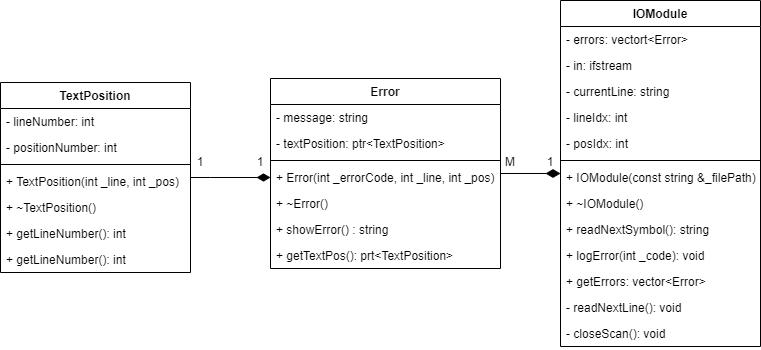

The diagram above was exported from draw.io. Its source (the exported page's mxGraphModel, read from the mxfile embedded in the PNG):
<mxGraphModel dx="1178" dy="641" grid="1" gridSize="10" guides="1" tooltips="1" connect="1" arrows="1" fold="1" page="1" pageScale="1" pageWidth="827" pageHeight="1169" math="0" shadow="0">
  <root>
    <mxCell id="0" />
    <mxCell id="1" parent="0" />
    <mxCell id="NPmqG07CGJbQ9RLEfL0P-14" style="edgeStyle=orthogonalEdgeStyle;rounded=0;orthogonalLoop=1;jettySize=auto;html=1;startArrow=diamondThin;startFill=1;endArrow=none;endFill=0;startSize=12;endSize=17;" parent="1" source="NPmqG07CGJbQ9RLEfL0P-1" target="NPmqG07CGJbQ9RLEfL0P-5" edge="1">
      <mxGeometry relative="1" as="geometry" />
    </mxCell>
    <mxCell id="NPmqG07CGJbQ9RLEfL0P-1" value="IOModule" style="swimlane;fontStyle=1;align=center;verticalAlign=top;childLayout=stackLayout;horizontal=1;startSize=26;horizontalStack=0;resizeParent=1;resizeParentMax=0;resizeLast=0;collapsible=1;marginBottom=0;" parent="1" vertex="1">
      <mxGeometry x="580" y="120" width="200" height="346" as="geometry" />
    </mxCell>
    <mxCell id="NPmqG07CGJbQ9RLEfL0P-2" value="- errors: vectort&lt;Error&gt;" style="text;strokeColor=none;fillColor=none;align=left;verticalAlign=top;spacingLeft=4;spacingRight=4;overflow=hidden;rotatable=0;points=[[0,0.5],[1,0.5]];portConstraint=eastwest;" parent="NPmqG07CGJbQ9RLEfL0P-1" vertex="1">
      <mxGeometry y="26" width="200" height="26" as="geometry" />
    </mxCell>
    <mxCell id="sB1MXXqMFFQJYAQNv83P-5" value="- in: ifstream" style="text;strokeColor=none;fillColor=none;align=left;verticalAlign=top;spacingLeft=4;spacingRight=4;overflow=hidden;rotatable=0;points=[[0,0.5],[1,0.5]];portConstraint=eastwest;" vertex="1" parent="NPmqG07CGJbQ9RLEfL0P-1">
      <mxGeometry y="52" width="200" height="26" as="geometry" />
    </mxCell>
    <mxCell id="sB1MXXqMFFQJYAQNv83P-7" value="- currentLine: string" style="text;strokeColor=none;fillColor=none;align=left;verticalAlign=top;spacingLeft=4;spacingRight=4;overflow=hidden;rotatable=0;points=[[0,0.5],[1,0.5]];portConstraint=eastwest;" vertex="1" parent="NPmqG07CGJbQ9RLEfL0P-1">
      <mxGeometry y="78" width="200" height="26" as="geometry" />
    </mxCell>
    <mxCell id="sB1MXXqMFFQJYAQNv83P-8" value="- lineIdx: int" style="text;strokeColor=none;fillColor=none;align=left;verticalAlign=top;spacingLeft=4;spacingRight=4;overflow=hidden;rotatable=0;points=[[0,0.5],[1,0.5]];portConstraint=eastwest;" vertex="1" parent="NPmqG07CGJbQ9RLEfL0P-1">
      <mxGeometry y="104" width="200" height="26" as="geometry" />
    </mxCell>
    <mxCell id="sB1MXXqMFFQJYAQNv83P-6" value="- posIdx: int" style="text;strokeColor=none;fillColor=none;align=left;verticalAlign=top;spacingLeft=4;spacingRight=4;overflow=hidden;rotatable=0;points=[[0,0.5],[1,0.5]];portConstraint=eastwest;" vertex="1" parent="NPmqG07CGJbQ9RLEfL0P-1">
      <mxGeometry y="130" width="200" height="26" as="geometry" />
    </mxCell>
    <mxCell id="NPmqG07CGJbQ9RLEfL0P-3" value="" style="line;strokeWidth=1;fillColor=none;align=left;verticalAlign=middle;spacingTop=-1;spacingLeft=3;spacingRight=3;rotatable=0;labelPosition=right;points=[];portConstraint=eastwest;" parent="NPmqG07CGJbQ9RLEfL0P-1" vertex="1">
      <mxGeometry y="156" width="200" height="8" as="geometry" />
    </mxCell>
    <mxCell id="sB1MXXqMFFQJYAQNv83P-9" value="+ IOModule(const string &amp;_filePath)" style="text;strokeColor=none;fillColor=none;align=left;verticalAlign=top;spacingLeft=4;spacingRight=4;overflow=hidden;rotatable=0;points=[[0,0.5],[1,0.5]];portConstraint=eastwest;" vertex="1" parent="NPmqG07CGJbQ9RLEfL0P-1">
      <mxGeometry y="164" width="200" height="26" as="geometry" />
    </mxCell>
    <mxCell id="sB1MXXqMFFQJYAQNv83P-10" value="+ ~IOModule()" style="text;strokeColor=none;fillColor=none;align=left;verticalAlign=top;spacingLeft=4;spacingRight=4;overflow=hidden;rotatable=0;points=[[0,0.5],[1,0.5]];portConstraint=eastwest;" vertex="1" parent="NPmqG07CGJbQ9RLEfL0P-1">
      <mxGeometry y="190" width="200" height="26" as="geometry" />
    </mxCell>
    <mxCell id="sB1MXXqMFFQJYAQNv83P-11" value="+ readNextSymbol(): string" style="text;strokeColor=none;fillColor=none;align=left;verticalAlign=top;spacingLeft=4;spacingRight=4;overflow=hidden;rotatable=0;points=[[0,0.5],[1,0.5]];portConstraint=eastwest;" vertex="1" parent="NPmqG07CGJbQ9RLEfL0P-1">
      <mxGeometry y="216" width="200" height="26" as="geometry" />
    </mxCell>
    <mxCell id="NPmqG07CGJbQ9RLEfL0P-4" value="+ logError(int _code): void" style="text;strokeColor=none;fillColor=none;align=left;verticalAlign=top;spacingLeft=4;spacingRight=4;overflow=hidden;rotatable=0;points=[[0,0.5],[1,0.5]];portConstraint=eastwest;" parent="NPmqG07CGJbQ9RLEfL0P-1" vertex="1">
      <mxGeometry y="242" width="200" height="26" as="geometry" />
    </mxCell>
    <mxCell id="sB1MXXqMFFQJYAQNv83P-13" value="+ getErrors: vector&lt;Error&gt;" style="text;strokeColor=none;fillColor=none;align=left;verticalAlign=top;spacingLeft=4;spacingRight=4;overflow=hidden;rotatable=0;points=[[0,0.5],[1,0.5]];portConstraint=eastwest;" vertex="1" parent="NPmqG07CGJbQ9RLEfL0P-1">
      <mxGeometry y="268" width="200" height="26" as="geometry" />
    </mxCell>
    <mxCell id="sB1MXXqMFFQJYAQNv83P-12" value="- readNextLine(): void" style="text;strokeColor=none;fillColor=none;align=left;verticalAlign=top;spacingLeft=4;spacingRight=4;overflow=hidden;rotatable=0;points=[[0,0.5],[1,0.5]];portConstraint=eastwest;" vertex="1" parent="NPmqG07CGJbQ9RLEfL0P-1">
      <mxGeometry y="294" width="200" height="26" as="geometry" />
    </mxCell>
    <mxCell id="sB1MXXqMFFQJYAQNv83P-14" value="- closeScan(): void" style="text;strokeColor=none;fillColor=none;align=left;verticalAlign=top;spacingLeft=4;spacingRight=4;overflow=hidden;rotatable=0;points=[[0,0.5],[1,0.5]];portConstraint=eastwest;" vertex="1" parent="NPmqG07CGJbQ9RLEfL0P-1">
      <mxGeometry y="320" width="200" height="26" as="geometry" />
    </mxCell>
    <mxCell id="NPmqG07CGJbQ9RLEfL0P-5" value="Error" style="swimlane;fontStyle=1;align=center;verticalAlign=top;childLayout=stackLayout;horizontal=1;startSize=26;horizontalStack=0;resizeParent=1;resizeParentMax=0;resizeLast=0;collapsible=1;marginBottom=0;" parent="1" vertex="1">
      <mxGeometry x="290" y="198" width="230" height="190" as="geometry" />
    </mxCell>
    <mxCell id="NPmqG07CGJbQ9RLEfL0P-6" value="- message: string" style="text;strokeColor=none;fillColor=none;align=left;verticalAlign=top;spacingLeft=4;spacingRight=4;overflow=hidden;rotatable=0;points=[[0,0.5],[1,0.5]];portConstraint=eastwest;" parent="NPmqG07CGJbQ9RLEfL0P-5" vertex="1">
      <mxGeometry y="26" width="230" height="26" as="geometry" />
    </mxCell>
    <mxCell id="sB1MXXqMFFQJYAQNv83P-3" value="- textPosition: ptr&lt;TextPosition&gt;" style="text;strokeColor=none;fillColor=none;align=left;verticalAlign=top;spacingLeft=4;spacingRight=4;overflow=hidden;rotatable=0;points=[[0,0.5],[1,0.5]];portConstraint=eastwest;" vertex="1" parent="NPmqG07CGJbQ9RLEfL0P-5">
      <mxGeometry y="52" width="230" height="26" as="geometry" />
    </mxCell>
    <mxCell id="NPmqG07CGJbQ9RLEfL0P-7" value="" style="line;strokeWidth=1;fillColor=none;align=left;verticalAlign=middle;spacingTop=-1;spacingLeft=3;spacingRight=3;rotatable=0;labelPosition=right;points=[];portConstraint=eastwest;" parent="NPmqG07CGJbQ9RLEfL0P-5" vertex="1">
      <mxGeometry y="78" width="230" height="8" as="geometry" />
    </mxCell>
    <mxCell id="sB1MXXqMFFQJYAQNv83P-15" value="+ Error(int _errorCode, int _line, int _pos)" style="text;strokeColor=none;fillColor=none;align=left;verticalAlign=top;spacingLeft=4;spacingRight=4;overflow=hidden;rotatable=0;points=[[0,0.5],[1,0.5]];portConstraint=eastwest;" vertex="1" parent="NPmqG07CGJbQ9RLEfL0P-5">
      <mxGeometry y="86" width="230" height="26" as="geometry" />
    </mxCell>
    <mxCell id="sB1MXXqMFFQJYAQNv83P-16" value="+ ~Error()" style="text;strokeColor=none;fillColor=none;align=left;verticalAlign=top;spacingLeft=4;spacingRight=4;overflow=hidden;rotatable=0;points=[[0,0.5],[1,0.5]];portConstraint=eastwest;" vertex="1" parent="NPmqG07CGJbQ9RLEfL0P-5">
      <mxGeometry y="112" width="230" height="26" as="geometry" />
    </mxCell>
    <mxCell id="NPmqG07CGJbQ9RLEfL0P-8" value="+ showError() : string" style="text;strokeColor=none;fillColor=none;align=left;verticalAlign=top;spacingLeft=4;spacingRight=4;overflow=hidden;rotatable=0;points=[[0,0.5],[1,0.5]];portConstraint=eastwest;" parent="NPmqG07CGJbQ9RLEfL0P-5" vertex="1">
      <mxGeometry y="138" width="230" height="26" as="geometry" />
    </mxCell>
    <mxCell id="sB1MXXqMFFQJYAQNv83P-4" value="+ getTextPos(): prt&lt;TextPosition&gt;" style="text;strokeColor=none;fillColor=none;align=left;verticalAlign=top;spacingLeft=4;spacingRight=4;overflow=hidden;rotatable=0;points=[[0,0.5],[1,0.5]];portConstraint=eastwest;" vertex="1" parent="NPmqG07CGJbQ9RLEfL0P-5">
      <mxGeometry y="164" width="230" height="26" as="geometry" />
    </mxCell>
    <mxCell id="NPmqG07CGJbQ9RLEfL0P-9" value="TextPosition" style="swimlane;fontStyle=1;align=center;verticalAlign=top;childLayout=stackLayout;horizontal=1;startSize=26;horizontalStack=0;resizeParent=1;resizeParentMax=0;resizeLast=0;collapsible=1;marginBottom=0;" parent="1" vertex="1">
      <mxGeometry x="20" y="202" width="190" height="190" as="geometry" />
    </mxCell>
    <mxCell id="NPmqG07CGJbQ9RLEfL0P-10" value="- lineNumber: int" style="text;strokeColor=none;fillColor=none;align=left;verticalAlign=top;spacingLeft=4;spacingRight=4;overflow=hidden;rotatable=0;points=[[0,0.5],[1,0.5]];portConstraint=eastwest;" parent="NPmqG07CGJbQ9RLEfL0P-9" vertex="1">
      <mxGeometry y="26" width="190" height="26" as="geometry" />
    </mxCell>
    <mxCell id="NPmqG07CGJbQ9RLEfL0P-15" value="- positionNumber: int" style="text;strokeColor=none;fillColor=none;align=left;verticalAlign=top;spacingLeft=4;spacingRight=4;overflow=hidden;rotatable=0;points=[[0,0.5],[1,0.5]];portConstraint=eastwest;" parent="NPmqG07CGJbQ9RLEfL0P-9" vertex="1">
      <mxGeometry y="52" width="190" height="26" as="geometry" />
    </mxCell>
    <mxCell id="NPmqG07CGJbQ9RLEfL0P-11" value="" style="line;strokeWidth=1;fillColor=none;align=left;verticalAlign=middle;spacingTop=-1;spacingLeft=3;spacingRight=3;rotatable=0;labelPosition=right;points=[];portConstraint=eastwest;" parent="NPmqG07CGJbQ9RLEfL0P-9" vertex="1">
      <mxGeometry y="78" width="190" height="8" as="geometry" />
    </mxCell>
    <mxCell id="sB1MXXqMFFQJYAQNv83P-26" value="+ TextPosition(int _line, int _pos)" style="text;strokeColor=none;fillColor=none;align=left;verticalAlign=top;spacingLeft=4;spacingRight=4;overflow=hidden;rotatable=0;points=[[0,0.5],[1,0.5]];portConstraint=eastwest;" vertex="1" parent="NPmqG07CGJbQ9RLEfL0P-9">
      <mxGeometry y="86" width="190" height="26" as="geometry" />
    </mxCell>
    <mxCell id="sB1MXXqMFFQJYAQNv83P-18" value="+ ~TextPosition()" style="text;strokeColor=none;fillColor=none;align=left;verticalAlign=top;spacingLeft=4;spacingRight=4;overflow=hidden;rotatable=0;points=[[0,0.5],[1,0.5]];portConstraint=eastwest;" vertex="1" parent="NPmqG07CGJbQ9RLEfL0P-9">
      <mxGeometry y="112" width="190" height="26" as="geometry" />
    </mxCell>
    <mxCell id="NPmqG07CGJbQ9RLEfL0P-16" value="+ getLineNumber(): int" style="text;strokeColor=none;fillColor=none;align=left;verticalAlign=top;spacingLeft=4;spacingRight=4;overflow=hidden;rotatable=0;points=[[0,0.5],[1,0.5]];portConstraint=eastwest;" parent="NPmqG07CGJbQ9RLEfL0P-9" vertex="1">
      <mxGeometry y="138" width="190" height="26" as="geometry" />
    </mxCell>
    <mxCell id="NPmqG07CGJbQ9RLEfL0P-12" value="+ getLineNumber(): int" style="text;strokeColor=none;fillColor=none;align=left;verticalAlign=top;spacingLeft=4;spacingRight=4;overflow=hidden;rotatable=0;points=[[0,0.5],[1,0.5]];portConstraint=eastwest;" parent="NPmqG07CGJbQ9RLEfL0P-9" vertex="1">
      <mxGeometry y="164" width="190" height="26" as="geometry" />
    </mxCell>
    <mxCell id="sB1MXXqMFFQJYAQNv83P-19" value="1" style="text;html=1;strokeColor=none;fillColor=none;align=center;verticalAlign=middle;whiteSpace=wrap;rounded=0;" vertex="1" parent="1">
      <mxGeometry x="560" y="272" width="20" height="20" as="geometry" />
    </mxCell>
    <mxCell id="sB1MXXqMFFQJYAQNv83P-20" value="М" style="text;html=1;strokeColor=none;fillColor=none;align=center;verticalAlign=middle;whiteSpace=wrap;rounded=0;" vertex="1" parent="1">
      <mxGeometry x="520" y="272" width="20" height="20" as="geometry" />
    </mxCell>
    <mxCell id="sB1MXXqMFFQJYAQNv83P-21" style="edgeStyle=orthogonalEdgeStyle;rounded=0;orthogonalLoop=1;jettySize=auto;html=1;endArrow=none;endFill=0;startArrow=diamondThin;startFill=1;startSize=11;" edge="1" parent="1" source="sB1MXXqMFFQJYAQNv83P-15" target="NPmqG07CGJbQ9RLEfL0P-9">
      <mxGeometry relative="1" as="geometry">
        <Array as="points">
          <mxPoint x="230" y="297" />
          <mxPoint x="230" y="297" />
        </Array>
      </mxGeometry>
    </mxCell>
    <mxCell id="sB1MXXqMFFQJYAQNv83P-22" value="1" style="text;html=1;strokeColor=none;fillColor=none;align=center;verticalAlign=middle;whiteSpace=wrap;rounded=0;" vertex="1" parent="1">
      <mxGeometry x="270" y="272" width="20" height="20" as="geometry" />
    </mxCell>
    <mxCell id="sB1MXXqMFFQJYAQNv83P-23" value="1" style="text;html=1;strokeColor=none;fillColor=none;align=center;verticalAlign=middle;whiteSpace=wrap;rounded=0;" vertex="1" parent="1">
      <mxGeometry x="210" y="272" width="20" height="20" as="geometry" />
    </mxCell>
  </root>
</mxGraphModel>